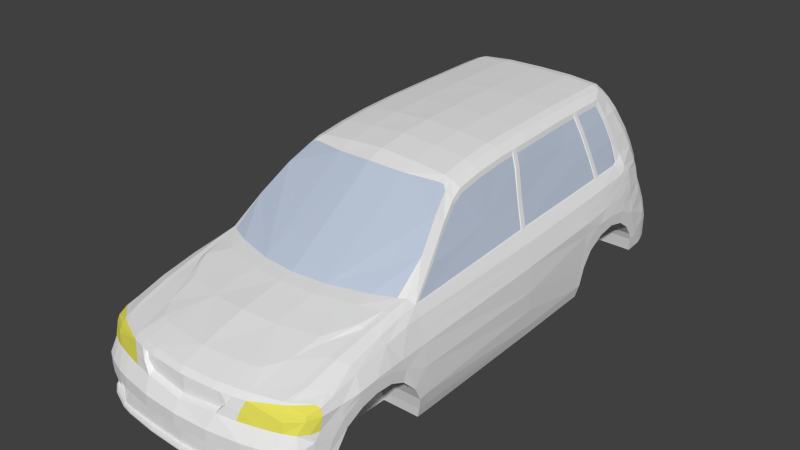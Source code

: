 # Source: Mazda_121_Metro.blend  (saved by Blender 2.79.0; exported with 4.5.12 LTS)
import bpy
from mathutils import Matrix  # noqa: F401  (used for matrix-valued properties, if any)

bpy.ops.wm.read_factory_settings(use_empty=True)
scene = bpy.context.scene
scene.name = 'Scene'

# ---- collections
col_collection_1 = bpy.data.collections.new('Collection 1'); scene.collection.children.link(col_collection_1)

# ---- materials (node trees are filled in below, after node groups)
mat_light_r___ee0000 = bpy.data.materials.new('light_r [#ee0000]')
mat_light_r___ee0000.alpha_threshold = 0.0
mat_light_r___ee0000.use_transparent_shadow = False
mat_light_r___ee0000.diffuse_color = (0.8, 0.0, 0.0, 1.0)
mat_light_r___ee0000.roughness = 0.5
mat_light_r___ee0000.specular_intensity = 1.0
mat_default___eeeeee = bpy.data.materials.new('DEFAULT [#eeeeee]')
mat_default___eeeeee.alpha_threshold = 0.0
mat_default___eeeeee.use_transparent_shadow = False
mat_default___eeeeee.roughness = 0.5
mat_default___eeeeee.specular_intensity = 0.0
mat_light___ffff00 = bpy.data.materials.new('light [#FFFF00]')
mat_light___ffff00.alpha_threshold = 0.0
mat_light___ffff00.use_transparent_shadow = False
mat_light___ffff00.diffuse_color = (0.8, 0.7595, 0.1085, 1.0)
mat_light___ffff00.roughness = 0.5
mat_light___ffff00.specular_intensity = 1.0
mat_window___eeeeee = bpy.data.materials.new('window [#eeeeee]')
mat_window___eeeeee.alpha_threshold = 0.0
mat_window___eeeeee.use_transparent_shadow = False
mat_window___eeeeee.diffuse_color = (0.5064, 0.5761, 0.6982, 1.0)
mat_window___eeeeee.roughness = 0.5
mat_window___eeeeee.specular_intensity = 1.0

# ---- material node trees

# ---- world
world_world = bpy.data.worlds.new('World'); scene.world = world_world
world_world.color = (0.05088, 0.05088, 0.05088)
world_world.use_sun_shadow = False
world_world.sun_shadow_jitter_overblur = 0.0
world_world.cycles.sampling_method = 'NONE'
world_world.cycles.sample_map_resolution = 256

# ---- meshes
me_cube = bpy.data.meshes.new('Cube')
me_cube.from_pydata([(0.7433, 1.602, 0.312), (0.7766, -1.764, -0.2272), (0.7982, -1.637, -0.2302), (0.8167, -1.607, -0.09999), (0.8201, -1.532, 0.01018), (0.8251, -1.417, 0.07528), (0.8251, -1.302, 0.1003), (0.8251, -1.181, 0.09531), (0.8251, -1.081, 0.05024), (0.838, -0.9912, -0.03989), (0.838, -0.9495, -0.1299), (0.7982, -0.9211, -0.2853), (0.7982, 0.7615, -0.2552), (0.8167, 0.7766, -0.1701), (0.8209, 0.8116, -0.0449), (0.8209, 0.8838, 0.05428), (0.8209, 1.009, 0.1194), (0.8209, 1.142, 0.1404), (0.8209, 1.267, 0.1103), (0.8209, 1.36, 0.04423), (0.8182, -0.9311, -0.2152), (0.7982, -0.8309, -0.2853), (0.8182, -0.8409, -0.2152), (0.7982, 0.1656, -0.2702), (0.8167, 0.1656, -0.1951), (0.838, -0.876, -0.12), (0.838, -0.886, -0.07204), (0.8353, -0.891, 0.06026), (0.8182, -0.896, 0.2005), (0.8188, -1.081, 0.1955), (0.7334, -0.866, 0.4108), (0.8306, 0.1456, -0.06493), (0.8356, 0.1356, 0.07528), (0.8248, 0.1406, 0.2455), (0.7818, 0.1606, 0.3858), (0.7334, 0.1612, 0.4659), (0.7982, 0.6707, -0.2575), (0.8167, 0.6931, -0.1739), (0.8209, 0.7549, -0.04537), (0.8209, 0.7981, 0.07528), (0.8235, 0.8737, 0.1516), (0.8235, 0.9739, 0.2117), (0.8235, 1.142, 0.2167), (0.8121, 1.07, 0.2918), (0.7728, 1.06, 0.4278), (0.7262, 1.035, 0.4979), (0.7676, -0.876, 0.3482), (0.8231, -1.181, 0.1955), (0.8251, -1.304, 0.1749), (0.8251, -1.437, 0.1771), (0.8108, -1.557, 0.1654), (0.7982, -1.693, 0.1604), (0.7571, -1.697, 0.2169), (0.7891, -1.688, -0.2289), (0.7768, -1.767, -0.2556), (0.8076, -1.668, -0.09372), (0.8129, -1.63, -0.002299), (0.8201, -1.557, 0.07528), (0.8251, -1.432, 0.1504), (0.8251, -1.181, 0.1687), (0.8251, -1.051, 0.1204), (0.8353, -0.9461, 0.0252), (0.6871, -0.8925, 0.4452), (0.6871, -1.021, 0.4205), (0.6812, -1.197, 0.3818), (0.674, -1.453, 0.3263), (0.6654, -1.668, 0.2635), (0.6582, -1.778, 0.2265), (0.6803, -0.6776, 0.5654), (0.6413, -0.7042, 0.6137), (0.62, -0.4772, 0.7296), (0.581, -0.5037, 0.7779), (0.5863, -0.3483, 0.8207), (0.54, -0.3637, 0.8648), (0.5111, -0.342, 0.8887), (0.4749, -0.342, 0.8935), (0.2482, -0.3926, 0.9053), (-9.313e-10, -0.4102, 0.9176), (0.2482, -0.2897, 0.9432), (-9.313e-10, -0.2901, 0.958), (0.2482, -0.08464, 0.976), (-9.313e-10, -0.08464, 0.9892), (0.2482, 0.1419, 0.9985), (-9.313e-10, 0.1419, 1.01), (0.2482, 0.4216, 1.011), (-9.313e-10, 0.4216, 1.02), (0.2482, 0.8098, 1.021), (-9.313e-10, 0.8098, 1.027), (0.2482, 1.104, 1.023), (-9.313e-10, 1.104, 1.027), (0.2482, 1.35, 1.025), (-9.313e-10, 1.35, 1.027), (0.4741, -0.2896, 0.9209), (0.4693, -0.08464, 0.9541), (0.4673, 0.1419, 0.977), (0.4681, 0.4216, 0.99), (0.4601, 0.8098, 1.001), (0.4601, 1.104, 1.003), (0.4601, 1.359, 1.006), (0.5782, -0.2728, 0.8598), (0.5219, -0.2882, 0.9039), (0.5734, -0.08352, 0.893), (0.5171, -0.08464, 0.9371), (0.5151, 0.1419, 0.96), (0.5159, 0.4216, 0.973), (0.5079, 0.8098, 0.9836), (0.5079, 1.104, 0.9863), (0.5018, 1.365, 0.9886), (0.2482, 1.239, 1.024), (0.5714, 0.143, 0.9159), (0.5722, 0.4227, 0.9289), (0.5605, 1.105, 0.948), (-9.313e-10, 1.239, 1.027), (0.4601, 1.239, 1.005), (0.5079, 1.239, 0.9875), (0.7666, 1.301, 0.4394), (0.7262, 1.276, 0.5095), (0.7161, 1.316, 0.5257), (0.6709, 1.303, 0.6747), (0.6142, 1.278, 0.8161), (0.5679, 1.237, 0.9146), (0.5687, 1.109, 0.9146), (0.5574, 1.236, 0.948), (0.5536, 1.276, 0.948), (0.6129, 1.308, 0.8234), (0.6697, 1.352, 0.6756), (0.7082, 1.369, 0.5683), (0.7484, 1.372, 0.4901), (0.7618, 1.349, 0.4553), (0.5974, 1.431, 0.8316), (0.6593, 1.496, 0.6766), (0.799, 1.311, 0.3034), (0.6978, 1.525, 0.5694), (0.7632, 1.418, 0.4434), (0.7892, 1.428, 0.3074), (0.5396, 1.459, 0.9061), (0.7279, 1.554, 0.459), (0.6339, 1.56, 0.6766), (0.2465, 1.467, 0.9524), (-9.313e-10, 1.473, 0.955), (-9.313e-10, 1.418, 1.019), (0.2475, 1.413, 1.017), (0.5754, 1.578, 0.6766), (0.4584, 1.467, 0.9331), (0.4594, 1.413, 0.9975), (0.5989, 1.616, 0.5694), (0.532, 1.51, 0.8316), (0.4935, 1.479, 0.902), (0.5533, 1.398, 0.9101), (0.7774, 0.8097, 0.4158), (0.7282, 0.7975, 0.4888), (0.8217, 0.8111, 0.2786), (0.5087, -0.9866, 0.4497), (0.5087, -1.098, 0.4324), (0.2434, -1.064, 0.451), (0.2434, -1.165, 0.4361), (-9.313e-10, -1.088, 0.4527), (-9.313e-10, -1.187, 0.4378), (0.2434, -1.457, 0.374), (-9.313e-10, -1.479, 0.3842), (0.5039, -1.389, 0.3692), (0.6479, -1.037, 0.422), (0.6479, -0.9205, 0.4467), (0.6141, -1.204, 0.4011), (0.5442, -1.404, 0.3544), (0.4718, -1.604, 0.3139), (0.3947, -1.712, 0.2976), (0.2434, -1.754, 0.2955), (-9.313e-10, -1.775, 0.2992), (0.4469, -1.857, 0.2383), (0.642, -1.205, 0.3833), (0.6347, -1.461, 0.3278), (0.6262, -1.676, 0.265), (0.619, -1.797, 0.2297), (0.2434, -1.898, 0.2417), (-9.313e-10, -1.916, 0.2435), (0.7897, -1.748, -0.09372), (0.7897, -1.748, -0.01121), (0.7572, -1.838, -0.09372), (0.7572, -1.838, -0.01121), (0.6604, -1.905, -0.09372), (0.6604, -1.905, -0.01121), (0.5494, -1.947, -0.09372), (0.5494, -1.947, -0.01121), (0.4703, -1.968, -0.09372), (0.4703, -1.968, -0.01121), (0.7419, -1.836, -0.2311), (0.7914, -1.688, -0.2367), (0.6844, -1.887, -0.2374), (0.7737, -1.764, -0.2362), (0.5494, -1.945, -0.2374), (0.7519, -1.844, -0.264), (0.4703, -1.964, -0.2374), (0.7517, -1.844, -0.254), (0.2434, -1.991, -0.2374), (0.742, -1.836, -0.2374), (-9.313e-10, -2.0, -0.2374), (0.7888, -1.645, -0.2621), (0.8214, 0.8059, 0.1973), (0.8251, -1.304, 0.1888), (0.319, -1.74, 0.2956), (0.3584, -1.878, 0.24), (0.4452, -1.886, 0.2022), (0.4176, -1.908, 0.1366), (0.2434, -1.928, 0.2057), (-9.313e-10, -1.945, 0.2074), (0.3584, -1.907, 0.2039), (0.3221, -1.93, 0.1383), (0.3992, -1.923, 0.07329), (0.2705, -1.95, 0.07829), (0.6148, -1.811, 0.2151), (0.6549, -1.79, 0.2175), (-9.313e-10, -1.969, 0.05416), (0.7332, -1.864, -0.01121), (0.7332, -1.864, -0.09372), (0.2434, -2.005, -0.09372), (0.2434, -2.005, -0.01121), (-9.313e-10, -2.017, -0.09372), (-9.313e-10, -2.017, -0.01121), (0.8098, -1.628, -0.1651), (0.8007, -1.68, -0.1613), (0.7883, -1.695, -0.2603), (0.7769, -1.767, -0.2637), (0.6876, -1.894, -0.254), (0.5505, -1.952, -0.254), (0.6877, -1.894, -0.264), (0.5507, -1.952, -0.264), (0.4715, -1.971, -0.254), (0.2445, -1.998, -0.254), (-9.313e-10, -2.007, -0.254), (0.4716, -1.971, -0.264), (0.2446, -1.998, -0.264), (-9.313e-10, -2.008, -0.264), (0.2705, -1.912, 0.09394), (-9.313e-10, -1.931, 0.06981), (0.3584, -1.882, 0.2039), (0.3123, -1.908, 0.1383), (0.2434, -1.903, 0.2057), (-9.313e-10, -1.921, 0.2074), (0.7825, -1.686, 0.2013), (0.7561, -1.612, 0.2425), (0.7321, -0.9935, 0.3945), (0.7409, -1.177, 0.3608), (0.7493, -1.42, 0.3053), (0.8154, -1.557, 0.1204), (0.7936, -1.707, 0.07528), (0.7821, -1.602, 0.2203), (0.77, -0.9868, 0.3425), (0.7704, -1.158, 0.3135), (0.779, -1.412, 0.2626), (0.7745, -1.763, 0.07528), (0.732, -1.814, 0.07528), (0.6632, -1.848, 0.07528), (0.6084, -1.868, 0.07528), (0.5119, -1.896, 0.07528), (0.7547, -1.762, 0.1848), (0.7582, -1.775, 0.1527), (0.6573, -1.819, 0.1823), (0.6587, -1.841, 0.1402), (0.7897, -1.748, 0.02156), (0.7831, -1.756, -0.1511), (0.7495, -1.837, -0.124), (0.7223, -1.866, -0.1371), (0.5494, -1.947, -0.124), (0.7256, -1.863, -0.124), (0.7353, -1.853, -0.1586), (0.7401, 1.575, 0.3812), (0.6207, -1.898, -0.2342), (0.6207, -1.9, -0.1361), (0.6844, -1.858, -0.2343), (0.6497, -1.903, -0.124), (0.4703, -1.952, -0.2374), (0.2434, -1.971, -0.2374), (-9.313e-10, -1.981, -0.2374), (0.7133, -1.856, -0.1451), (0.4703, -1.94, -0.1047), (0.2434, -1.968, -0.1047), (-9.313e-10, -1.981, -0.1047), (0.5364, -1.941, -0.2374), (0.5364, -1.936, -0.1047), (0.8117, 1.311, 0.2289), (0.7983, 1.428, 0.233), (0.6649, 1.594, 0.5694), (0.8209, 1.436, -0.08436), (0.8109, 1.452, -0.181), (0.8209, 1.376, 0.1425), (0.8209, 1.453, 0.03963), (0.8209, 1.273, 0.1969), (0.8209, 1.502, -0.07228), (0.8109, 1.518, -0.1769), (0.8178, 1.428, 0.1425), (0.5787, 1.494, 0.8316), (0.7337, 1.556, 0.4187), (0.6192, 1.645, 0.459), (0.7628, 1.565, 0.312), (0.7803, 1.565, 0.2376), (0.7926, 1.565, 0.1425), (0.6901, 1.623, 0.459), (0.8209, 1.417, -0.03364), (0.8065, 1.579, 0.06182), (0.8209, 1.48, -0.01191), (0.8128, 1.579, -0.009846), (0.8043, 1.628, -0.009846), (0.7876, 1.681, -0.007784), (0.8109, 1.582, -0.1707), (0.8043, 1.628, -0.1583), (0.7876, 1.681, -0.1521), (0.5828, 0.8116, -0.0449), (0.5786, 0.7766, -0.1701), (0.7268, 1.736, -0.007784), (0.7268, 1.736, -0.1521), (0.335, 1.764, -0.007784), (0.335, 1.764, -0.1521), (0.2465, 1.768, -0.007784), (0.2465, 1.768, -0.1521), (-9.313e-10, 1.774, -0.007784), (-9.313e-10, 1.774, -0.1521), (0.5217, 1.735, 0.03614), (0.335, 1.737, 0.03614), (3.26e-09, 1.747, 0.03614), (0.7714, 1.656, 0.1432), (0.5601, 0.7615, -0.2552), (0.7268, 1.708, 0.06144), (0.7808, 1.672, 0.06144), (0.7996, 1.628, 0.06182), (0.5319, 1.755, -0.1521), (0.5319, 1.755, -0.007784), (0.2465, 1.578, 0.6766), (0.0, 1.578, 0.6792), (0.6137, 1.654, 0.4376), (0.5858, 1.66, 0.4258), (0.2465, 1.676, 0.4258), (-9.313e-10, 1.682, 0.4284), (0.7301, 1.59, 0.3954), (0.6242, 1.654, 0.4256), (0.6901, 1.632, 0.4256), (0.5805, 1.665, 0.4042), (0.2465, 1.681, 0.3942), (-9.313e-10, 1.687, 0.3967), (0.6242, 1.659, 0.4039), (0.6901, 1.637, 0.4039), (0.5724, 1.676, 0.312), (0.6229, 1.671, 0.312), (0.6964, 1.653, 0.312), (0.8033, 0.1506, 0.3157), (0.7925, 1.065, 0.3598), (0.7929, -0.886, 0.2743), (0.7762, 1.423, 0.3754), (0.7828, 1.306, 0.3714), (0.7995, 0.8104, 0.3472), (0.7483, 1.56, 0.376), (0.5318, 1.724, 0.06144), (0.547, 1.716, 0.1455), (0.5597, 1.707, 0.2406), (0.7084, 1.674, 0.2392), (0.762, 1.614, 0.2378), (0.6172, 1.701, 0.2406), (0.2465, 1.692, 0.312), (-9.313e-10, 1.699, 0.3146), (0.3483, 1.671, 0.4258), (0.2465, 1.72, 0.2406), (-9.313e-10, 1.729, 0.2431), (0.3467, 1.676, 0.3972), (0.3443, 1.687, 0.312), (0.3405, 1.718, 0.2406), (0.335, 1.737, 0.06144), (0.2465, 1.741, 0.06144), (-9.313e-10, 1.748, 0.06144), (0.2462, 1.71, 0.2232), (0.0, 1.71, 0.2232), (0.313, 1.71, 0.2232), (0.3135, 1.71, 0.08292), (0.2462, 1.71, 0.08292), (0.0, 1.71, 0.08292), (0.7174, 1.69, 0.1442), (0.7827, 1.623, 0.1428), (0.6134, 1.71, 0.1455), (0.3377, 1.726, 0.1455), (0.3132, 1.71, 0.1455), (0.0, 1.71, 0.1455), (0.2462, 1.71, 0.1455), (0.6135, 1.72, 0.06144), (0.6136, 1.751, -0.007784), (0.6136, 1.751, -0.1521), (0.5828, 0.8838, 0.05428), (0.5828, 1.009, 0.1194), (0.5828, 1.142, 0.1404), (0.5828, 1.267, 0.1103), (0.5828, 1.36, 0.04423), (0.5828, 1.436, -0.08436), (0.5728, 1.452, -0.181), (0.5828, 1.417, -0.03364), (0.545, -1.637, -0.2302), (0.545, -1.607, -0.09999), (0.545, -1.532, 0.01018), (0.545, -1.417, 0.07528), (0.545, -1.302, 0.1003), (0.545, -1.181, 0.09531), (0.545, -1.081, 0.05024), (0.545, -0.9912, -0.03989), (0.545, -0.9495, -0.1299), (0.545, -0.9211, -0.2853), (0.545, -0.9311, -0.2152), (0.545, -1.645, -0.2621), (0.545, -1.628, -0.1651), (-9.313e-10, 0.2593, 1.014), (0.2482, 0.2593, 1.004), (0.4676, 0.2593, 0.9824), (0.5154, 0.2593, 0.9655), (0.5717, 0.2604, 0.9214), (0.7328, 0.1996, 0.4684), (0.6737, 0.1998, 0.6277), (0.6731, 0.2383, 0.6302), (0.6136, 0.2433, 0.8112), (0.613, 0.2818, 0.8138), (0.6833, -0.6619, 0.5525), (0.5641, 0.811, 0.9424), (-9.313e-10, 0.9594, 1.027), (0.2482, 0.9594, 1.022), (0.4601, 0.9594, 1.002), (0.5079, 0.9594, 0.9849), (0.5624, 0.9605, 0.9452), (0.5704, 0.9617, 0.9119), (0.6246, 0.9847, 0.8003), (0.6246, 1.021, 0.8003), (0.6754, 1.007, 0.6621), (0.6754, 1.043, 0.6621), (0.7262, 1.071, 0.4995), (0.5704, 1.007, 0.9119), (0.6193, 0.7975, 0.7909), (0.5721, 0.8153, 0.909), (0.5801, 0.4249, 0.8956), (0.5862, -0.2728, 0.8265), (0.5813, -0.08352, 0.8596), (0.5793, 0.143, 0.8826), (0.628, -0.4772, 0.6962), (0.5942, -0.3483, 0.7874), (0.5018, 1.43, 0.9608), (0.7281, 0.1561, 0.4689), (0.7297, -0.8327, 0.4142), (0.6684, 0.1948, 0.6332), (0.5718, 0.301, 0.9233), (0.6083, 0.2382, 0.8115), (0.5797, 0.2488, 0.888), (0.6101, 0.2868, 0.8125), (0.5798, 0.3031, 0.8899), (0.6702, 0.2433, 0.6289), (0.7275, 0.2051, 0.4715), (0.7229, 0.7963, 0.4918), (0.6684, -0.1587, 0.6092), (0.7209, 1.029, 0.5009), (0.6193, 0.98, 0.8003), (0.6701, 1.003, 0.6621), (0.562, 0.9969, 0.9459), (0.6701, 0.7975, 0.6527), (0.6198, 1.024, 0.8003), (0.7199, 1.275, 0.5122), (0.6706, 1.047, 0.6621), (0.7199, 1.076, 0.5022), (0.6687, 1.297, 0.674), (0.612, 1.271, 0.8154), (0.7119, 1.31, 0.5267), (-9.313e-10, 0.7615, -0.2552), (-9.313e-10, -0.9211, -0.2853), (0.5683, 0.2007, -0.2652), (0.5764, -0.3602, -0.2753), (-9.313e-10, 0.2007, -0.2652), (-9.313e-10, -0.3602, -0.2753), (-9.313e-10, -1.645, -0.2621), (0.545, -1.283, -0.2737), (-9.313e-10, -1.283, -0.2737), (0.5664, 1.107, -0.2181), (-9.313e-10, 1.452, -0.181), (-9.313e-10, 1.107, -0.2181), (0.2465, 1.742, 0.03614), (0.7531, 1.632, 0.2381), (-9.313e-10, 1.455, 0.9906), (0.2471, 1.45, 0.9881), (0.4589, 1.45, 0.9687)], [], [(49, 58, 48, 199), (20, 11, 21, 22), (22, 21, 23, 24), (36, 37, 24, 23), (12, 13, 37, 36), (150, 149, 44, 45), (30, 46, 34, 35), (349, 151, 43, 345), (344, 34, 46, 346), (4, 57, 56), (4, 56, 55, 3), (219, 220, 53, 2), (5, 57, 4), (5, 6, 48, 58), (6, 7, 59, 48), (10, 20, 22, 25), (9, 10, 25, 26), (61, 9, 26), (9, 61, 60, 8), (8, 60, 59, 7), (29, 47, 59, 60), (29, 60, 28), (61, 27, 60), (26, 27, 61), (28, 60, 27), (30, 68, 69, 62), (68, 70, 71, 69), (70, 72, 73, 71), (76, 78, 79, 77), (78, 80, 81, 79), (80, 82, 83, 81), (406, 84, 85, 405), (84, 86, 87, 85), (418, 88, 89, 417), (108, 90, 91, 112), (80, 93, 94, 82), (418, 419, 97, 88), (406, 407, 95, 84), (108, 113, 98, 90), (78, 92, 93, 80), (84, 95, 96, 86), (76, 75, 92, 78), (72, 99, 100, 73), (74, 73, 100), (74, 100, 92, 75), (92, 100, 102, 93), (95, 104, 105, 96), (93, 102, 103, 94), (407, 408, 104, 95), (113, 114, 107, 98), (419, 420, 106, 97), (99, 101, 102, 100), (104, 110, 416, 105), (102, 101, 109, 103), (441, 110, 104), (421, 453, 420), (97, 106, 114, 113), (88, 97, 113, 108), (88, 108, 112, 89), (116, 427, 44), (116, 115, 128), (116, 128, 127), (116, 127, 117), (114, 106, 111, 122), (119, 118, 125, 124), (135, 291, 146, 147), (123, 124, 148), (118, 117, 126, 125), (120, 119, 123), (111, 121, 120, 122), (459, 460, 455, 457), (123, 119, 124), (117, 127, 126), (122, 120, 123), (125, 130, 129, 124), (126, 132, 130, 125), (345, 348, 115, 44), (348, 347, 133, 115), (115, 133, 128), (128, 133, 127), (127, 136, 132, 126), (127, 133, 136), (350, 292, 133, 347), (136, 133, 292), (477, 138, 139, 476), (90, 141, 140, 91), (477, 478, 143, 138), (90, 98, 144, 141), (282, 145, 142, 137), (137, 291, 129, 130), (123, 148, 107), (148, 124, 129), (143, 478, 147), (148, 135, 107), (98, 107, 144), (437, 478, 144), (344, 33, 151, 349), (149, 150, 410), (42, 43, 41), (43, 151, 41), (151, 198, 41), (40, 198, 39), (32, 31, 38, 39), (37, 38, 31, 24), (28, 27, 32, 33), (27, 26, 31, 32), (26, 25, 31), (24, 31, 25, 22), (162, 152, 153, 161), (152, 154, 155, 153), (154, 156, 157, 155), (157, 159, 158, 155), (155, 158, 160, 153), (62, 162, 161, 63), (153, 163, 161), (160, 164, 163), (160, 163, 153), (158, 200, 166), (166, 165, 158), (164, 160, 165), (158, 165, 160), (158, 159, 168, 167), (64, 170, 171, 65), (63, 161, 170, 64), (65, 171, 172, 66), (66, 172, 173, 67), (163, 170, 161), (164, 171, 170, 163), (165, 172, 171, 164), (168, 175, 174, 167), (200, 201, 169, 166), (166, 169, 165), (173, 172, 169), (172, 165, 169), (55, 56, 177, 176), (176, 177, 179, 178), (214, 213, 181, 180), (182, 183, 185, 184), (187, 197, 2), (195, 193, 54, 189), (53, 187, 2), (53, 1, 189, 187), (1, 186, 195, 189), (13, 14, 38, 37), (15, 39, 38, 14), (39, 15, 40), (16, 41, 40, 15), (17, 42, 41, 16), (39, 198, 32), (33, 198, 151), (198, 33, 32), (198, 40, 41), (167, 174, 201, 200), (158, 167, 200), (174, 175, 205, 204), (202, 206, 207, 203), (169, 201, 206, 202), (201, 174, 204, 206), (203, 207, 209, 208), (211, 67, 173, 210), (173, 169, 202, 210), (178, 179, 213, 214), (184, 185, 216, 215), (215, 216, 218, 217), (3, 55, 220, 219), (189, 54, 221, 187), (197, 187, 221), (193, 191, 222, 54), (221, 54, 222), (188, 195, 186), (195, 188, 223, 193), (188, 190, 224, 223), (193, 223, 225, 191), (223, 224, 226, 225), (194, 196, 229, 228), (192, 194, 228, 227), (190, 192, 227, 224), (224, 227, 230, 226), (228, 229, 232, 231), (227, 228, 231, 230), (181, 183, 182, 180), (209, 233, 234, 212), (209, 207, 236, 233), (207, 206, 235, 236), (204, 205, 238, 237), (206, 204, 237, 235), (233, 237, 234), (236, 237, 233), (237, 238, 234), (237, 236, 235), (67, 211, 52), (67, 52, 240, 66), (64, 65, 243, 242), (63, 64, 242, 241), (65, 66, 240, 243), (62, 63, 241, 30), (30, 241, 247, 46), (242, 243, 249, 248), (241, 242, 248, 247), (243, 240, 246, 249), (240, 52, 239, 246), (29, 248, 47), (28, 346, 29), (247, 346, 46), (247, 248, 29), (48, 59, 47, 199), (199, 47, 248), (248, 249, 199), (199, 249, 49), (50, 49, 249, 246), (51, 50, 246, 239), (245, 244, 50, 51), (244, 57, 58), (244, 58, 49, 50), (244, 245, 57), (5, 58, 57), (256, 51, 255), (51, 239, 255), (52, 255, 239), (258, 253, 252), (203, 258, 202), (253, 258, 254), (211, 257, 255, 52), (55, 176, 260, 220), (211, 202, 257), (211, 210, 202), (203, 208, 254), (203, 254, 258), (256, 255, 257, 258), (252, 251, 256, 258), (251, 250, 256), (51, 256, 250, 245), (213, 179, 251), (259, 250, 251, 179), (250, 259, 245), (179, 177, 259), (177, 56, 259), (259, 56, 245), (57, 245, 56), (181, 213, 251, 252), (252, 253, 181), (181, 253, 183), (253, 254, 183), (183, 254, 185), (254, 208, 185), (209, 216, 185, 208), (212, 218, 216, 209), (258, 257, 202), (1, 53, 220, 260), (186, 1, 260, 261), (178, 261, 260, 176), (180, 182, 263, 270), (214, 180, 270, 264), (178, 214, 264, 261), (186, 261, 265), (265, 261, 264), (265, 264, 262), (190, 267, 268, 263), (190, 188, 267), (188, 186, 269), (188, 269, 267), (268, 270, 263), (264, 270, 262), (270, 268, 262), (186, 265, 269), (268, 267, 269), (196, 194, 272, 273), (194, 192, 271, 272), (262, 268, 274), (269, 274, 268), (265, 262, 274), (269, 265, 274), (215, 217, 277, 276), (184, 215, 276, 275), (272, 276, 277, 273), (271, 275, 276, 272), (184, 275, 279, 182), (275, 271, 278, 279), (271, 192, 278), (192, 190, 278), (263, 278, 190), (278, 263, 279), (182, 279, 263), (294, 134, 281, 295), (134, 131, 280, 281), (42, 280, 131, 43), (18, 19, 286, 285), (298, 283, 288, 300), (283, 284, 289, 288), (18, 285, 287), (18, 287, 42, 17), (280, 42, 287), (287, 285, 280), (295, 281, 290, 296), (285, 290, 281), (280, 285, 281), (286, 290, 285), (282, 297, 293, 145), (148, 129, 291, 135), (132, 282, 137, 130), (142, 146, 291, 137), (290, 286, 299, 296), (19, 298, 300, 286), (288, 301, 300), (299, 286, 300, 301), (302, 305, 306, 303), (301, 304, 305, 302), (301, 288, 304), (289, 304, 288), (17, 16, 385, 386), (383, 325, 326, 382), (325, 312, 311, 326), (312, 314, 313, 311), (314, 316, 315, 313), (474, 319, 367, 366), (326, 311, 318, 317), (382, 381, 322, 309), (284, 283, 389, 390), (302, 303, 323, 324), (16, 15, 384, 385), (298, 19, 388, 391), (301, 302, 324, 299), (139, 138, 327, 328), (328, 327, 331, 332), (142, 145, 327), (330, 359, 329), (340, 333, 0, 343), (359, 331, 327), (138, 143, 327), (146, 327, 147), (132, 136, 297, 282), (146, 142, 327), (266, 350, 294), (266, 333, 292), (293, 297, 335, 334), (330, 334, 339, 336), (334, 335, 340, 339), (329, 334, 330), (293, 334, 329), (292, 335, 297, 136), (332, 331, 337, 338), (359, 330, 336, 362), (333, 340, 335, 292), (327, 143, 147), (147, 437, 135), (374, 320, 323, 322), (336, 339, 342, 341), (339, 340, 343, 342), (34, 344, 349, 149), (294, 350, 347, 134), (131, 134, 347, 348), (43, 131, 348, 345), (33, 344, 346, 28), (149, 349, 345, 44), (266, 292, 350), (346, 247, 29), (351, 326, 317), (333, 266, 0), (295, 355, 0, 294), (341, 342, 356, 353), (342, 343, 354, 356), (0, 475, 343), (266, 294, 0), (338, 337, 357, 358), (362, 336, 341, 363), (363, 341, 353, 364), (358, 357, 360, 361), (357, 363, 364, 360), (337, 362, 363, 357), (331, 359, 362, 337), (380, 372, 373, 379), (377, 365, 371, 378), (380, 368, 370, 378), (361, 360, 368, 369), (366, 367, 373, 372), (360, 364, 370, 368), (365, 366, 372, 371), (296, 299, 324, 375), (295, 296, 375, 355), (356, 354, 374, 376), (353, 356, 376, 352), (283, 298, 391, 389), (19, 18, 387, 388), (376, 374, 322, 381), (306, 310, 309, 303), (13, 12, 321, 308), (320, 475, 355, 375), (372, 380, 378, 371), (364, 377, 378, 370), (368, 380, 379, 369), (352, 377, 364, 353), (351, 365, 377, 352), (141, 144, 478, 477), (141, 477, 476, 140), (318, 365, 351, 317), (123, 107, 122), (315, 319, 474, 313), (326, 351, 381, 382), (310, 383, 382, 309), (376, 381, 351, 352), (322, 323, 303, 309), (14, 13, 308, 307), (18, 17, 386, 387), (15, 14, 307, 384), (11, 20, 402, 401), (2, 197, 403, 392), (8, 7, 397, 398), (5, 4, 394, 395), (20, 10, 400, 402), (9, 8, 398, 399), (6, 5, 395, 396), (3, 219, 404, 393), (10, 9, 399, 400), (7, 6, 396, 397), (219, 2, 392, 404), (4, 3, 393, 394), (103, 109, 409, 408), (94, 103, 408, 407), (82, 94, 407, 406), (82, 406, 405, 83), (410, 35, 34), (34, 149, 410), (35, 410, 412, 411), (411, 412, 414, 413), (414, 441, 409, 413), (105, 416, 421, 420), (96, 105, 420, 419), (86, 96, 419, 418), (86, 418, 417, 87), (424, 453, 421, 423), (423, 425, 426, 424), (425, 45, 427, 426), (121, 111, 453, 428), (451, 423, 422), (409, 443, 413), (421, 416, 430, 422), (416, 110, 431, 430), (109, 101, 433, 434), (109, 434, 443, 409), (101, 99, 432, 433), (99, 72, 436, 432), (72, 70, 435, 436), (70, 68, 415, 435), (144, 107, 437), (437, 107, 135), (415, 68, 30, 439), (438, 439, 30, 35), (438, 35, 411, 440), (440, 411, 413, 442), (104, 408, 441), (409, 441, 408), (442, 413, 443), (110, 441, 445, 431), (414, 444, 445), (414, 445, 441), (414, 412, 446, 444), (447, 410, 150, 448), (410, 447, 446, 412), (440, 442, 449), (77, 156, 154), (443, 434, 442), (434, 433, 449), (432, 449, 433), (436, 449, 432), (435, 449, 436), (415, 449, 435), (415, 439, 449), (440, 449, 438), (439, 438, 449), (152, 69, 154), (162, 69, 152), (62, 69, 162), (154, 69, 71), (76, 154, 71), (73, 75, 71), (45, 44, 427), (74, 75, 73), (75, 76, 71), (76, 77, 154), (115, 116, 44), (448, 150, 45, 450), (450, 45, 425, 452), (422, 423, 421), (425, 423, 451, 452), (106, 420, 453), (453, 111, 106), (452, 451, 429, 454), (442, 434, 449), (430, 431, 429), (445, 444, 431), (431, 444, 429), (429, 444, 446, 454), (450, 452, 454, 448), (453, 424, 455, 428), (424, 426, 457, 455), (426, 427, 458, 457), (427, 116, 456, 458), (118, 119, 460, 459), (120, 460, 119), (117, 118, 459, 461), (116, 117, 461, 456), (457, 458, 456), (461, 459, 456), (447, 448, 454, 446), (460, 121, 455), (120, 121, 460), (121, 428, 455), (459, 457, 456), (465, 401, 463, 467), (321, 464, 466, 462), (464, 465, 467, 466), (36, 321, 12), (23, 464, 321, 36), (464, 23, 465), (23, 21, 465), (465, 21, 401), (11, 401, 21), (469, 403, 468, 470), (231, 232, 468), (468, 403, 231), (403, 230, 231), (403, 226, 230), (403, 225, 226), (403, 191, 225), (197, 221, 403), (403, 222, 191), (403, 221, 222), (401, 469, 470, 463), (402, 469, 401), (469, 402, 400), (469, 397, 396), (392, 469, 404), (469, 400, 399), (404, 469, 393), (469, 399, 398), (393, 469, 394), (469, 398, 397), (394, 469, 395), (471, 473, 472, 390), (395, 469, 396), (392, 403, 469), (316, 314, 472), (310, 306, 305), (314, 390, 472), (289, 390, 304), (304, 390, 305), (321, 462, 473, 471), (305, 390, 383), (310, 305, 383), (383, 390, 325), (325, 390, 312), (312, 390, 314), (289, 284, 390), (471, 308, 321), (390, 389, 471), (471, 388, 387), (308, 471, 307), (471, 391, 388), (307, 471, 384), (471, 387, 386), (384, 471, 385), (385, 471, 386), (471, 389, 391), (329, 359, 293), (293, 359, 145), (359, 327, 145), (320, 375, 324, 323), (313, 474, 318, 311), (354, 475, 320, 374), (354, 343, 475), (0, 355, 475), (474, 366, 365, 318), (478, 437, 147), (107, 114, 122), (430, 429, 451, 422)])
me_cube.polygons.foreach_set('material_index', [1, 1, 1, 1, 1, 1, 1, 1, 1, 1, 1, 1, 1, 1, 1, 1, 1, 1, 1, 1, 1, 1, 1, 1, 1, 1, 1, 1, 1, 1, 1, 1, 1, 1, 1, 1, 1, 1, 1, 1, 1, 1, 1, 1, 1, 1, 1, 1, 1, 1, 1, 1, 1, 1, 1, 1, 1, 1, 1, 1, 1, 1, 1, 1, 1, 1, 1, 1, 1, 1, 3, 1, 1, 1, 1, 1, 1, 1, 1, 1, 1, 1, 1, 1, 1, 1, 1, 1, 1, 1, 1, 1, 1, 1, 1, 1, 1, 1, 1, 1, 1, 1, 1, 1, 1, 1, 1, 1, 1, 1, 1, 1, 1, 1, 1, 1, 1, 1, 1, 1, 1, 1, 1, 1, 1, 1, 1, 1, 1, 1, 1, 1, 1, 1, 1, 1, 1, 1, 1, 1, 1, 1, 1, 1, 1, 1, 1, 1, 1, 1, 1, 1, 1, 1, 1, 1, 1, 1, 1, 1, 1, 1, 1, 1, 1, 1, 1, 1, 1, 1, 1, 1, 1, 1, 1, 1, 1, 1, 1, 1, 1, 1, 1, 1, 1, 1, 1, 1, 1, 1, 1, 1, 1, 1, 1, 1, 1, 1, 1, 1, 1, 1, 1, 1, 1, 1, 1, 1, 1, 1, 1, 1, 1, 1, 1, 1, 2, 2, 2, 2, 2, 2, 2, 1, 2, 1, 2, 2, 2, 2, 2, 2, 1, 1, 1, 1, 1, 1, 1, 1, 1, 1, 1, 1, 1, 1, 1, 2, 1, 1, 1, 1, 1, 1, 1, 1, 1, 1, 1, 1, 1, 1, 1, 1, 1, 1, 1, 1, 1, 1, 1, 1, 1, 1, 1, 1, 1, 1, 1, 1, 1, 1, 1, 1, 1, 1, 1, 1, 1, 1, 1, 1, 1, 1, 1, 1, 1, 1, 1, 1, 1, 1, 1, 1, 1, 1, 1, 1, 1, 1, 1, 1, 1, 1, 1, 1, 1, 1, 1, 1, 1, 1, 3, 3, 3, 3, 0, 3, 3, 3, 1, 3, 1, 1, 1, 1, 1, 1, 1, 1, 1, 1, 1, 3, 1, 1, 0, 0, 1, 1, 1, 1, 1, 1, 1, 1, 1, 1, 1, 1, 1, 1, 1, 1, 1, 1, 1, 1, 1, 1, 1, 1, 1, 1, 1, 1, 1, 1, 1, 1, 1, 1, 1, 1, 1, 1, 1, 1, 1, 1, 1, 1, 1, 1, 1, 1, 1, 1, 1, 1, 1, 1, 1, 1, 1, 1, 1, 1, 1, 1, 1, 1, 1, 1, 1, 1, 1, 1, 1, 1, 1, 1, 1, 1, 1, 1, 1, 1, 1, 1, 1, 1, 1, 1, 1, 1, 1, 1, 1, 1, 1, 1, 1, 1, 1, 1, 1, 1, 1, 1, 1, 1, 1, 1, 1, 1, 1, 1, 3, 3, 3, 3, 3, 3, 3, 3, 3, 3, 3, 3, 3, 1, 3, 3, 3, 1, 3, 3, 3, 1, 1, 1, 1, 1, 1, 1, 3, 3, 3, 3, 3, 3, 3, 3, 3, 3, 1, 1, 1, 1, 1, 3, 3, 3, 3, 3, 3, 3, 1, 1, 1, 1, 1, 1, 1, 1, 1, 1, 1, 1, 1, 1, 1, 1, 1, 1, 1, 1, 1, 1, 1, 1, 1, 1, 1, 1, 1, 1, 1, 1, 1, 1, 1, 1, 1, 1, 1, 1, 1, 1, 1, 1, 1, 1, 1, 1, 1, 1, 1, 1, 1, 1, 1, 3, 3, 3, 1, 1, 1, 1, 1, 1, 1, 1, 3])
me_cube.materials.append(mat_light_r___ee0000)
me_cube.materials.append(mat_default___eeeeee)
me_cube.materials.append(mat_light___ffff00)
me_cube.materials.append(mat_window___eeeeee)
me_cube.use_remesh_preserve_volume = False
me_cube.use_remesh_preserve_attributes = False
me_cube.use_mirror_vertex_groups = False
me_cube.update()

# ---- objects
ob_wheel_fl = bpy.data.objects.new('wheel_fl', None)
ob_wheel_fr = bpy.data.objects.new('wheel_fr', None)
ob_wheel_rr = bpy.data.objects.new('wheel_rr', None)
ob_wheel_rl = bpy.data.objects.new('wheel_rl', None)
ob_cube = bpy.data.objects.new('Cube', me_cube)

# ---- transforms, parenting, visibility, modifiers, constraints
ob_wheel_fl.location = (0.68, -1.314, -0.1668)
ob_wheel_fl.empty_image_offset = (0.0, 0.0)
ob_wheel_fl.lineart.crease_threshold = 0.0
ob_wheel_fr.location = (-0.68, -1.314, -0.1668)
ob_wheel_fr.empty_image_offset = (0.0, 0.0)
ob_wheel_fr.lineart.crease_threshold = 0.0
ob_wheel_rr.location = (-0.68, 1.117, -0.1668)
ob_wheel_rr.empty_image_offset = (0.0, 0.0)
ob_wheel_rr.lineart.crease_threshold = 0.0
ob_wheel_rl.location = (0.68, 1.117, -0.1668)
ob_wheel_rl.empty_image_offset = (0.0, 0.0)
ob_wheel_rl.lineart.crease_threshold = 0.0
ob_cube.location = (0.0, 0.0, 0.0)
ob_cube.lineart.crease_threshold = 0.0
_m = ob_cube.modifiers.new('Mirror', 'MIRROR')

# ---- collection membership
col_collection_1.objects.link(ob_wheel_fl)
col_collection_1.objects.link(ob_wheel_fr)
col_collection_1.objects.link(ob_wheel_rr)
col_collection_1.objects.link(ob_wheel_rl)
col_collection_1.objects.link(ob_cube)

# ---- scene / render settings (as saved in the file)
scene.frame_start = 1; scene.frame_end = 250; scene.frame_set(17)
scene.render.engine = 'BLENDER_EEVEE_NEXT'
scene.render.resolution_percentage = 50
scene.render.dither_intensity = 0.0
scene.cycles.use_denoising = False
scene.cycles.samples = 10
scene.cycles.sampling_pattern = 'TABULATED_SOBOL'
scene.cycles.light_sampling_threshold = 0.0
scene.cycles.use_adaptive_sampling = False
scene.cycles.use_light_tree = False
scene.cycles.blur_glossy = 0.0
scene.cycles.pixel_filter_type = 'GAUSSIAN'
scene.cycles.sample_clamp_indirect = 0.0
scene.view_settings.view_transform = 'Standard'
bpy.context.view_layer.update()

# ---- added for rendering (the .blend has no active camera and no usable light): camera, sun
cam_auto = bpy.data.cameras.new('AutoCamera')
cam_auto.lens = 50.0
cam_auto.sensor_width = 36.0
cam_auto.clip_end = 1000.0
ob_auto_camera = bpy.data.objects.new('AutoCamera', cam_auto)
scene.collection.objects.link(ob_auto_camera)
ob_auto_camera.location = (4.02247, -4.9487, 3.58905)
ob_auto_camera.rotation_euler = (1.09748, -7.21219e-08, 0.694738)
scene.camera = ob_auto_camera
light_auto_sun = bpy.data.lights.new('AutoSun', 'SUN')
light_auto_sun.energy = 3.0
light_auto_sun.angle = 0.0523599
ob_auto_sun = bpy.data.objects.new('AutoSun', light_auto_sun)
scene.collection.objects.link(ob_auto_sun)
ob_auto_sun.rotation_euler = (0.872665, 0.174533, 0.523599)
bpy.context.view_layer.update()
